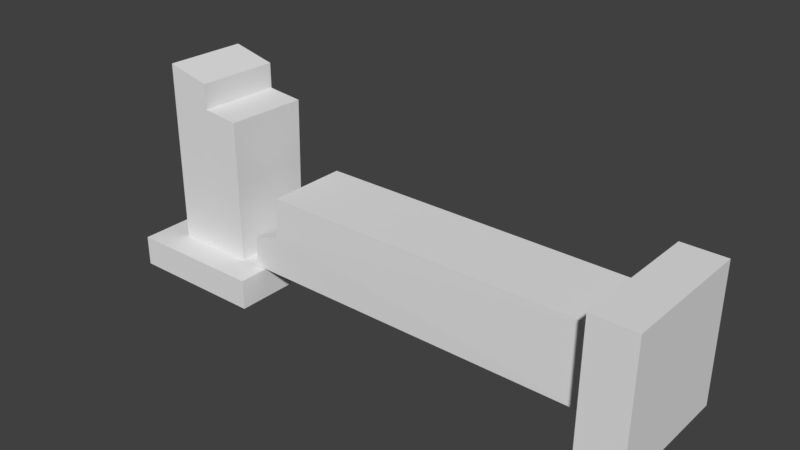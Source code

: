 # Source: BrokenColumn.blend  (saved by Blender 2.79.0; exported with 4.5.12 LTS)
import bpy
from mathutils import Matrix  # noqa: F401  (used for matrix-valued properties, if any)

bpy.ops.wm.read_factory_settings(use_empty=True)
scene = bpy.context.scene
scene.name = 'Scene'

# ---- collections
col_collection_1 = bpy.data.collections.new('Collection 1'); scene.collection.children.link(col_collection_1)

# ---- materials (node trees are filled in below, after node groups)
mat_material = bpy.data.materials.new('Material')
mat_material.alpha_threshold = 0.0
mat_material.use_transparent_shadow = False
mat_material.roughness = 0.5
mat_material.line_color = (0.0, 0.0, 0.0, 1.0)

# ---- material node trees

# ---- world
world_world = bpy.data.worlds.new('World'); scene.world = world_world
world_world.color = (0.05088, 0.05088, 0.05088)
world_world.use_sun_shadow = False
world_world.sun_shadow_jitter_overblur = 0.0
world_world.cycles.sampling_method = 'MANUAL'

# ---- meshes
me_cylinder = bpy.data.meshes.new('Cylinder')
me_cylinder.from_pydata([(0.8905, 0.8905, 0.3867), (0.8905, 0.8905, 0.0), (0.8905, -0.8905, 0.3867), (0.8905, -0.8905, 0.0), (-0.8905, 0.8905, 0.3867), (-0.8905, 0.8905, 0.0), (-0.8905, -0.8905, 0.3867), (-0.8905, -0.8905, 0.0), (6.095, 0.9003, -0.000604), (5.53, 0.9003, 0.001836), (6.095, -0.8808, -0.000604), (5.53, -0.8808, 0.001836), (6.111, 0.9003, 1.78), (5.547, 0.9003, 1.783), (6.111, -0.8808, 1.78), (5.547, -0.8808, 1.783), (0.5179, -0.5179, 0.3867), (-0.5179, -0.5179, 0.3867), (0.5179, 0.5179, 0.3867), (-0.5179, 0.5179, 0.3867), (5.543, -0.5082, 1.41), (5.534, -0.5082, 0.3744), (5.534, 0.5277, 0.3744), (5.543, 0.5277, 1.41), (1.161, 0.5277, 1.428), (0.04914, -0.5179, 2.587), (0.7554, -0.5082, 0.3954), (0.5584, 0.5173, 2.214), (1.161, -0.5082, 1.428), (0.5179, -0.5179, 2.214), (0.08958, 0.5173, 2.587), (0.7554, 0.5277, 0.3954), (-0.4775, 0.5173, 2.717), (-0.5179, -0.5179, 2.717), (0.04914, -0.5179, 2.261), (0.08958, 0.5173, 2.261), (1.135, -0.5164, 0.9203), (1.135, 0.5277, 0.9203), (0.7877, -0.5164, 0.8072), (0.7877, 0.5195, 0.8072)], [], [(9, 11, 21, 22), (5, 1, 3, 7), (3, 2, 6, 7), (1, 0, 2, 3), (5, 4, 0, 1), (7, 6, 4, 5), (8, 12, 14, 10), (4, 6, 17, 19), (11, 10, 14, 15), (9, 8, 10, 11), (13, 12, 8, 9), (15, 14, 12, 13), (2, 0, 18, 16), (15, 13, 23, 20), (13, 9, 22, 23), (0, 4, 19, 18), (11, 15, 20, 21), (6, 2, 16, 17), (31, 22, 21, 26), (37, 23, 22, 31, 39), (28, 20, 23, 24), (17, 33, 32, 19), (16, 29, 34, 17), (18, 27, 29, 16), (19, 35, 27, 18), (38, 39, 31, 26), (34, 29, 27, 35), (20, 28, 36), (30, 35, 19, 32), (30, 32, 33, 25), (25, 34, 35, 30), (24, 23, 37), (36, 28, 24, 37), (17, 34, 25, 33), (37, 39, 38, 36), (20, 36, 38, 26, 21)])
me_cylinder.use_remesh_preserve_volume = False
me_cylinder.use_remesh_preserve_attributes = False
me_cylinder.use_mirror_vertex_groups = False
me_cylinder.update()
me_cube = bpy.data.meshes.new('Cube')
me_cube.from_pydata([], [], [])
me_cube.materials.append(mat_material)
me_cube.use_remesh_preserve_volume = False
me_cube.use_remesh_preserve_attributes = False
me_cube.use_mirror_vertex_groups = False
me_cube.update()

# ---- objects
ob_cylinder = bpy.data.objects.new('Cylinder', me_cylinder)
ob_cube = bpy.data.objects.new('Cube', me_cube)

# ---- transforms, parenting, visibility, modifiers, constraints
ob_cylinder.location = (0.0, 0.0, 0.0)
ob_cylinder.lineart.crease_threshold = 0.0
ob_cube.location = (0.0, 0.0, 0.0)
ob_cube.lock_rotations_4d = False
ob_cube.empty_display_type = 'ARROWS'
ob_cube.lineart.crease_threshold = 0.0

# ---- collection membership
col_collection_1.objects.link(ob_cylinder)
col_collection_1.objects.link(ob_cube)

# ---- scene / render settings (as saved in the file)
scene.frame_start = 1; scene.frame_end = 250; scene.frame_set(1)
scene.render.engine = 'BLENDER_EEVEE_NEXT'
scene.render.resolution_percentage = 50
scene.render.dither_intensity = 0.0
scene.cycles.use_denoising = False
scene.cycles.samples = 128
scene.cycles.sampling_pattern = 'TABULATED_SOBOL'
scene.cycles.use_adaptive_sampling = False
scene.cycles.use_light_tree = False
scene.cycles.blur_glossy = 0.0
scene.cycles.sample_clamp_indirect = 0.0
scene.view_settings.view_transform = 'Standard'
bpy.context.view_layer.update()

# ---- added for rendering (the .blend has no active camera and no usable light): camera, sun
cam_auto = bpy.data.cameras.new('AutoCamera')
cam_auto.lens = 50.0
cam_auto.sensor_width = 36.0
cam_auto.clip_end = 1000.0
ob_auto_camera = bpy.data.objects.new('AutoCamera', cam_auto)
scene.collection.objects.link(ob_auto_camera)
ob_auto_camera.location = (9.75417, -8.56765, 7.07302)
ob_auto_camera.rotation_euler = (1.09748, -7.21219e-08, 0.694738)
scene.camera = ob_auto_camera
light_auto_sun = bpy.data.lights.new('AutoSun', 'SUN')
light_auto_sun.energy = 3.0
light_auto_sun.angle = 0.0523599
ob_auto_sun = bpy.data.objects.new('AutoSun', light_auto_sun)
scene.collection.objects.link(ob_auto_sun)
ob_auto_sun.rotation_euler = (0.872665, 0.174533, 0.523599)
bpy.context.view_layer.update()
